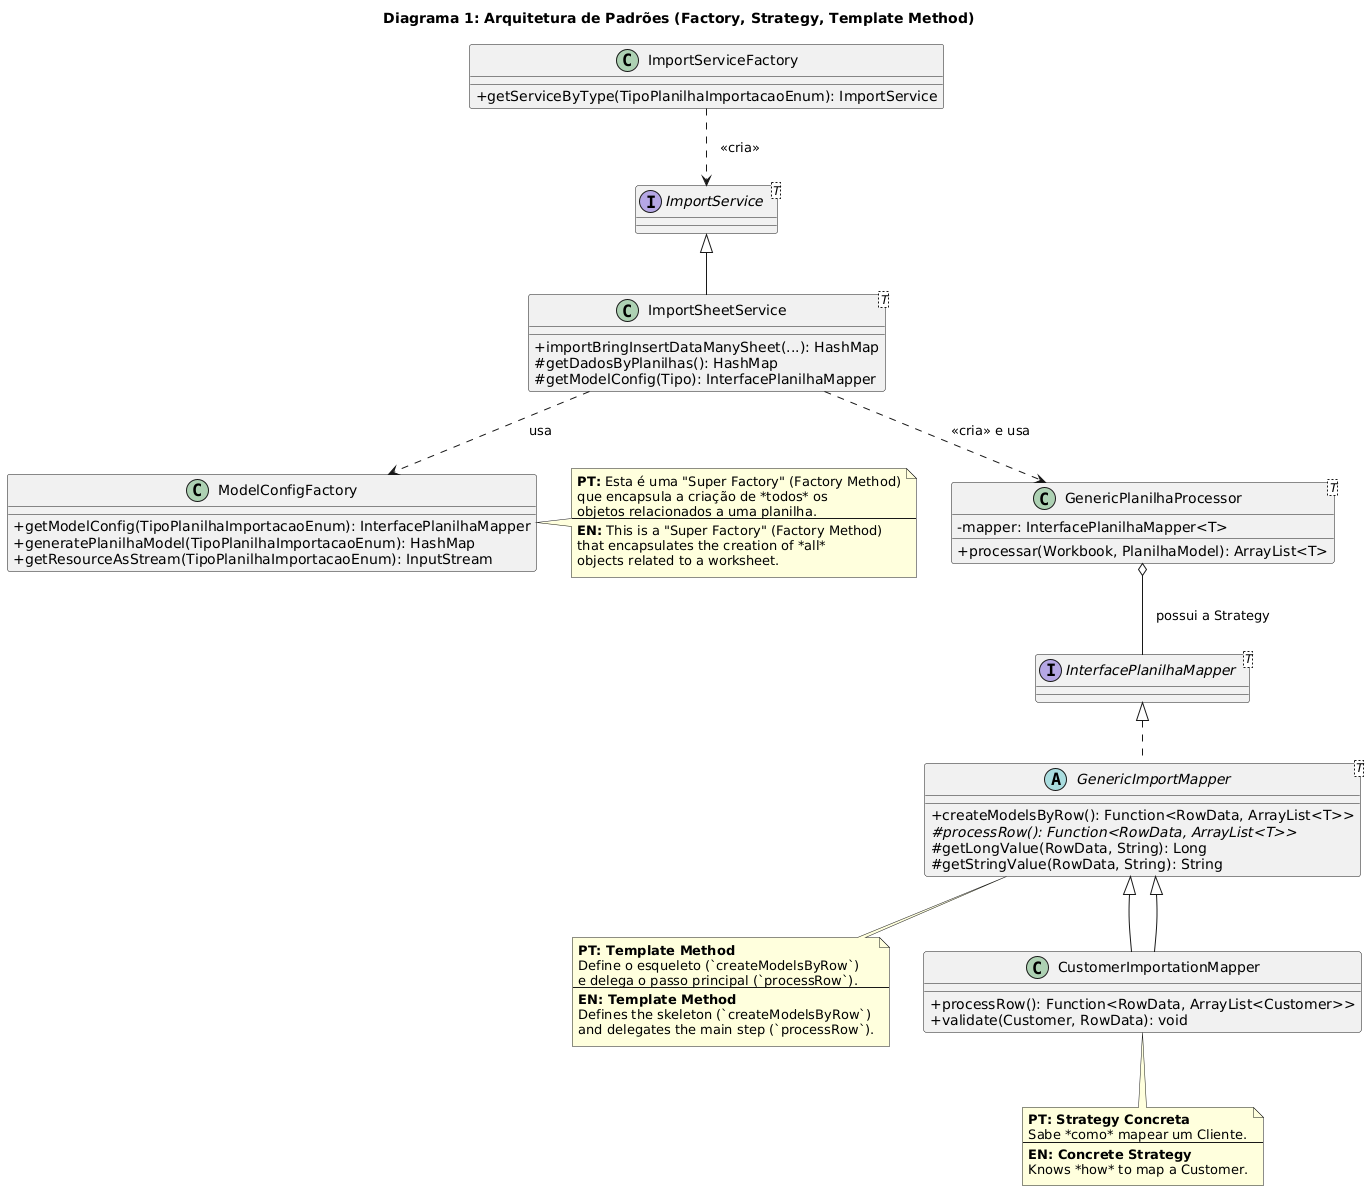

The diagram above was rendered by PlantUML. Its source (embedded in the PNG):
@startuml
title Diagrama 1: Arquitetura de Padrões (Factory, Strategy, Template Method)

' --- Configurações Visuais ---
skinparam classAttributeIconSize 0
skinparam shadowing false
skinparam guillemets " "

' --- As Factories ---
class ImportServiceFactory {
  +getServiceByType(TipoPlanilhaImportacaoEnum): ImportService
}

class ModelConfigFactory {
  +getModelConfig(TipoPlanilhaImportacaoEnum): InterfacePlanilhaMapper
  +generatePlanilhaModel(TipoPlanilhaImportacaoEnum): HashMap
  +getResourceAsStream(TipoPlanilhaImportacaoEnum): InputStream
}
note right of ModelConfigFactory
  **PT:** Esta é uma "Super Factory" (Factory Method)
  que encapsula a criação de *todos* os
  objetos relacionados a uma planilha.
  ---
  **EN:** This is a "Super Factory" (Factory Method)
  that encapsulates the creation of *all*
  objects related to a worksheet.
end note

' --- O Serviço (Contexto/Facade) ---
interface "ImportService<T>" as IService
class "ImportSheetService<T>" as ImportService {
  +importBringInsertDataManySheet(...): HashMap
  #getDadosByPlanilhas(): HashMap
  #getModelConfig(Tipo): InterfacePlanilhaMapper
}

' --- O Executor (Contexto da Strategy) ---
class "GenericPlanilhaProcessor<T>" as Processor {
  -mapper: InterfacePlanilhaMapper<T>
  +processar(Workbook, PlanilhaModel): ArrayList<T>
}

' --- O Padrão Strategy + Template Method ---
interface "InterfacePlanilhaMapper<T>" as IStrategy
abstract "GenericImportMapper<T>" as TemplateMethod {
  +createModelsByRow(): Function<RowData, ArrayList<T>>
  {abstract} #processRow(): Function<RowData, ArrayList<T>>
  #getLongValue(RowData, String): Long
  #getStringValue(RowData, String): String
}
note bottom of TemplateMethod
  **PT: Template Method**
  Define o esqueleto (`createModelsByRow`)
  e delega o passo principal (`processRow`).
  ---
  **EN: Template Method**
  Defines the skeleton (`createModelsByRow`)
  and delegates the main step (`processRow`).
end note

class CustomerImportationMapper extends TemplateMethod<Customer> {
  +processRow(): Function<RowData, ArrayList<Customer>>
  +validate(Customer, RowData): void
}
note bottom of CustomerImportationMapper
  **PT: Strategy Concreta**
  Sabe *como* mapear um Cliente.
  ---
  **EN: Concrete Strategy**
  Knows *how* to map a Customer.
end note

' --- Relações ---
ImportServiceFactory ..> IService : "   «cria»"
IService <|-- ImportService

ImportService ..> ModelConfigFactory : "   usa"
ImportService ..> Processor : "   «cria» e usa"

Processor o-- IStrategy : "   possui a Strategy"
IStrategy <|.. TemplateMethod
TemplateMethod <|-- CustomerImportationMapper
@enduml